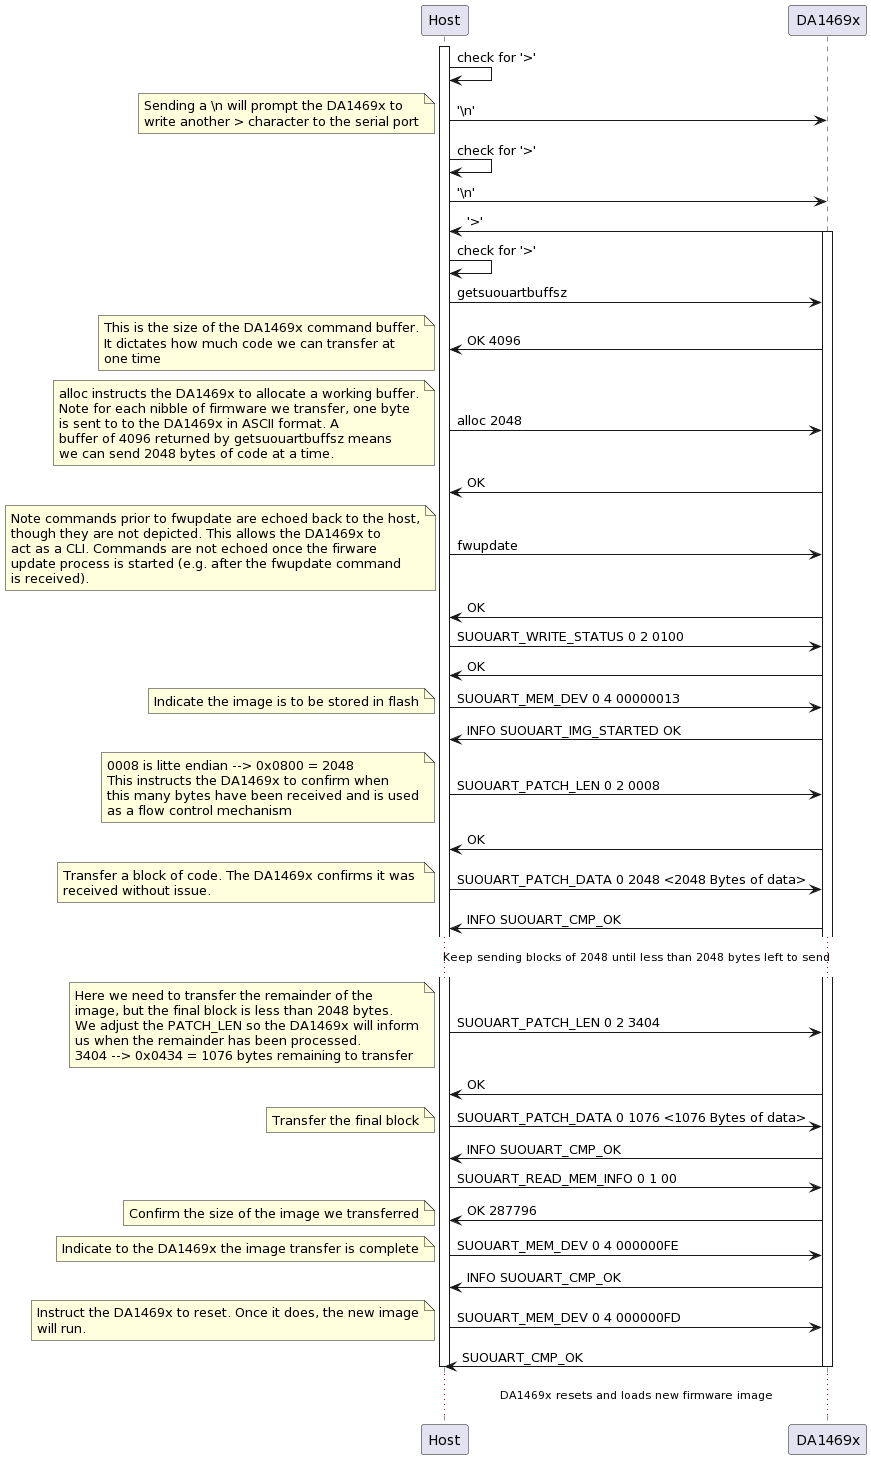

The diagram above was rendered by PlantUML. Its source (embedded in the PNG):
@startuml
participant Host as ht
participant DA1469x as tgt

activate ht
ht -> ht: check for '>'
ht -> tgt: '\\n'
note left
Sending a \n will prompt the DA1469x to
write another > character to the serial port
end note
ht -> ht : check for '>'
ht -> tgt: '\\n'
tgt -> ht: '>'
activate tgt
ht -> ht: check for '>'

ht -> tgt: getsuouartbuffsz
tgt -> ht: OK 4096
note left
This is the size of the DA1469x command buffer.
It dictates how much code we can transfer at
one time
end note

ht -> tgt: alloc 2048
note left
alloc instructs the DA1469x to allocate a working buffer.
Note for each nibble of firmware we transfer, one byte
is sent to to the DA1469x in ASCII format. A 
buffer of 4096 returned by getsuouartbuffsz means
we can send 2048 bytes of code at a time.
end note
tgt -> ht: OK

ht -> tgt: fwupdate
note left
Note commands prior to fwupdate are echoed back to the host,
though they are not depicted. This allows the DA1469x to
act as a CLI. Commands are not echoed once the firware 
update process is started (e.g. after the fwupdate command
is received).
end note
tgt -> ht: OK

ht -> tgt: SUOUART_WRITE_STATUS 0 2 0100
tgt -> ht: OK

ht -> tgt: SUOUART_MEM_DEV 0 4 00000013
note left
Indicate the image is to be stored in flash
end note
tgt -> ht: INFO SUOUART_IMG_STARTED OK

ht -> tgt: SUOUART_PATCH_LEN 0 2 0008
note left
0008 is litte endian --> 0x0800 = 2048
This instructs the DA1469x to confirm when 
this many bytes have been received and is used
as a flow control mechanism
end note
tgt -> ht: OK

ht -> tgt: SUOUART_PATCH_DATA 0 2048 <2048 Bytes of data>
note left
Transfer a block of code. The DA1469x confirms it was 
received without issue.
end note
tgt -> ht: INFO SUOUART_CMP_OK

...Keep sending blocks of 2048 until less than 2048 bytes left to send...

ht -> tgt: SUOUART_PATCH_LEN 0 2 3404
note left
Here we need to transfer the remainder of the
image, but the final block is less than 2048 bytes.
We adjust the PATCH_LEN so the DA1469x will inform
us when the remainder has been processed. 
3404 --> 0x0434 = 1076 bytes remaining to transfer
end note
tgt -> ht: OK

ht -> tgt: SUOUART_PATCH_DATA 0 1076 <1076 Bytes of data>
note left
Transfer the final block
end note

tgt -> ht: INFO SUOUART_CMP_OK

ht -> tgt: SUOUART_READ_MEM_INFO 0 1 00
tgt -> ht: OK 287796
note left
Confirm the size of the image we transferred
end note

ht -> tgt: SUOUART_MEM_DEV 0 4 000000FE
note left
Indicate to the DA1469x the image transfer is complete
end note
tgt -> ht: INFO SUOUART_CMP_OK

ht -> tgt: SUOUART_MEM_DEV 0 4 000000FD
note left
Instruct the DA1469x to reset. Once it does, the new image
will run.
end note
tgt -> ht: SUOUART_CMP_OK
deactivate ht
deactivate tgt

...DA1469x resets and loads new firmware image...
@enduml